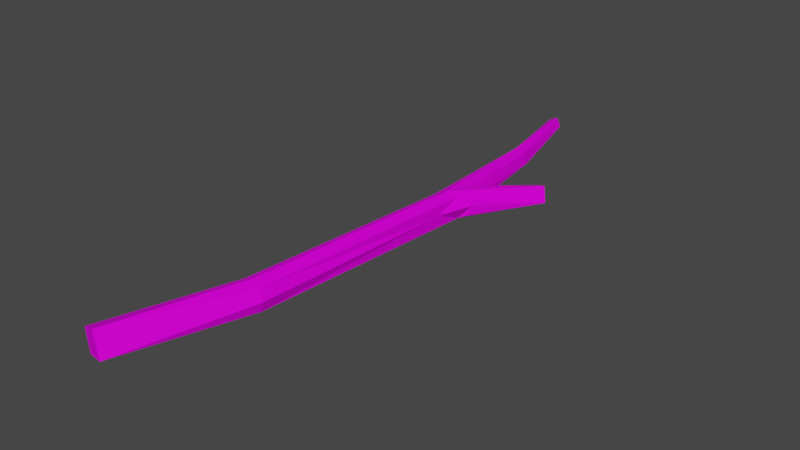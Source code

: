 # Source: Branch002.blend  (saved by Blender 3.1.7; exported with 4.5.12 LTS)
import bpy
from mathutils import Matrix  # noqa: F401  (used for matrix-valued properties, if any)

bpy.ops.wm.read_factory_settings(use_empty=True)
scene = bpy.context.scene
scene.name = 'Scene'

# ---- collections
col_collection = bpy.data.collections.new('Collection'); scene.collection.children.link(col_collection)

# ---- images (referenced by path relative to the original .blend; pixels are not part of the script)
import os
ASSET_DIR = os.environ.get("B2B_ASSET_DIR", "")  # directory of the original .blend (textures are referenced by path, not embedded)
HERE = os.path.dirname(os.path.abspath(__file__))  # packed textures are extracted next to this script under _unpacked/

def load_image(name, relpath, width, height, colorspace="sRGB"):
    """Load a texture the original file referenced (path relative to the .blend, or extracted next to this script)."""
    p = next((c for c in (os.path.join(HERE, relpath), os.path.join(ASSET_DIR, relpath)) if relpath and os.path.exists(c)), "")
    if p:
        img = bpy.data.images.load(p, check_existing=True)
        img.name = name
    else:  # same state as the original file: an image datablock whose file is absent (Cycles renders it pink)
        img = bpy.data.images.new(name, width, height)
        img.source = "FILE"
        img.filepath = "//" + (relpath or name)
    img.colorspace_settings.name = colorspace
    return img
img_t_pallet_png = load_image('T_Pallet.png', 'T_Pallet.png', 1024, 1024, 'sRGB')

# ---- materials (node trees are filled in below, after node groups)
mat_material = bpy.data.materials.new('Material')
mat_material.alpha_threshold = 0.0
mat_material.use_transparent_shadow = False
mat_material.line_color = (0.0, 0.0, 0.0, 1.0)

# ---- material node trees
mat_material.use_nodes = True; mat_material.node_tree.nodes.clear()
_N = mat_material.node_tree.nodes; _L = mat_material.node_tree.links
n0 = _N.new('ShaderNodeOutputMaterial'); n0.name = 'Material Output'; n0.location = (300, 300)
n1 = _N.new('ShaderNodeBsdfPrincipled'); n1.name = 'Principled BSDF'; n1.location = (10, 300)
n1.distribution = 'GGX'
n1.subsurface_method = 'RANDOM_WALK_SKIN'
n1.inputs[2].default_value = 0.7
n1.inputs[3].default_value = 1.45
n1.inputs[13].default_value = 0.05152
n1.inputs[27].default_value = (0.0, 0.0, 0.0, 1.0)
n1.inputs[28].default_value = 1.0
n2 = _N.new('ShaderNodeTexCoord'); n2.name = 'Texture Coordinate'; n2.location = (-466, 110)
n3 = _N.new('ShaderNodeTexImage'); n3.name = 'Image Texture'; n3.location = (-283, 145)
n3.image = img_t_pallet_png
_L.new(n1.outputs[0], n0.inputs[0])
_L.new(n2.outputs[2], n3.inputs[0])
_L.new(n3.outputs[0], n1.inputs[0])
n0.is_active_output = True

# ---- world
world_world = bpy.data.worlds.new('World'); scene.world = world_world
world_world.use_nodes = True; world_world.node_tree.nodes.clear()
_N = world_world.node_tree.nodes; _L = world_world.node_tree.links
n0 = _N.new('ShaderNodeOutputWorld'); n0.name = 'World Output'; n0.location = (300, 300)
n1 = _N.new('ShaderNodeBackground'); n1.name = 'Background'; n1.location = (10, 300)
n1.inputs[0].default_value = (0.05088, 0.05088, 0.05088, 1.0)
_L.new(n1.outputs[0], n0.inputs[0])
n0.is_active_output = True
world_world.color = (0.05088, 0.05088, 0.05088)
world_world.use_sun_shadow = False
world_world.sun_shadow_jitter_overblur = 0.0

# ---- meshes
me_cube_001 = bpy.data.meshes.new('Cube.001')
me_cube_001.from_pydata([(0.1264, 1.108, 0.01679), (0.09818, 1.122, 0.02176), (0.06435, 0.272, -0.02526), (0.1138, 0.2624, -0.02526), (0.1138, 0.2624, 0.02526), (0.06435, 0.272, 0.02526), (0.1474, 0.8734, -0.02661), (0.1687, 0.8274, -0.02463), (0.1582, 0.8029, 0.02466), (0.1474, 0.8734, 0.02661), (0.1087, 0.7903, -0.02359), (0.1087, 0.7927, 0.02334), (0.1528, 0.7515, -7.567e-10), (0.1324, 0.8013, 0.03305), (0.1002, 0.7993, -4.188e-05), (0.1345, 0.8204, -0.03359), (0.1538, 0.8171, -0.03054), (0.1801, 0.8344, 0.001378), (0.1535, 0.8313, 0.03189), (0.09894, 1.121, -0.02203), (0.1291, 1.118, -0.01113), (0.08697, 1.103, 5.821e-11), (0.04546, 1.359, -0.01367), (0.0674, 1.364, -0.006884), (0.05845, 1.362, 0.01467), (0.03963, 1.358, 0.006587), (0.1498, 0.8919, 3.492e-10), (0.2465, 0.998, -0.01552), (0.2747, 0.9779, -0.01636), (0.2663, 0.9839, 0.02061), (0.243, 1.001, 0.009466), (0.08906, 0.2672, -0.03473), (0.123, 0.2605, -8.731e-11), (0.08906, 0.2672, 0.03473), (0.05508, 0.2739, 8.731e-11), (-0.02548, -0.021, -0.03423), (0.02803, -0.03897, -0.01728), (0.006163, -0.03164, 0.03682), (-0.03966, -0.01623, 0.01654)], [], [(25, 21, 1), (24, 1, 0), (17, 8, 12), (13, 18, 9), (13, 8, 18), (21, 25, 22, 19), (29, 18, 8), (30, 26, 9), (19, 15, 10), (20, 26, 6), (33, 37, 4), (34, 38, 5), (0, 20, 23, 24), (24, 25, 1), (19, 22, 23, 20), (16, 7, 17, 12), (22, 25, 24, 23), (15, 6, 16), (6, 27, 28, 16), (28, 7, 16), (8, 17, 28, 29), (9, 18, 29, 30), (28, 17, 7), (26, 30, 27, 6), (30, 29, 28, 27), (6, 15, 19, 20), (26, 20, 0, 9), (9, 0, 1, 13), (1, 11, 13), (10, 14, 21, 19), (11, 1, 21, 14), (3, 31, 15, 16), (2, 10, 15, 31), (4, 32, 12, 8), (3, 16, 12, 32), (5, 33, 13, 11), (4, 8, 13, 33), (34, 14, 10, 2), (34, 5, 11, 14), (37, 38, 35, 36), (36, 35, 31, 3), (2, 31, 35), (36, 32, 4, 37), (3, 32, 36), (37, 33, 5, 38), (35, 38, 34, 2)])
_uv = me_cube_001.uv_layers.new(name='UVMap')
_uv.uv.foreach_set('vector', [0.4627, 0.8844, 0.4626, 0.8852, 0.4625, 0.8851, 0.4624, 0.8844, 0.4622, 0.8852, 0.4621, 0.8852, 0.4628, 0.8849, 0.4629, 0.885, 0.4628, 0.8852, 0.462, 0.8862, 0.462, 0.8861, 0.462, 0.886, 0.462, 0.8862, 0.462, 0.8862, 0.462, 0.8861, 0.4614, 0.8882, 0.4616, 0.8891, 0.4616, 0.8891, 0.4614, 0.8883, 0.4616, 0.8856, 0.462, 0.8861, 0.462, 0.8862, 0.4631, 0.8864, 0.4631, 0.886, 0.4631, 0.8859, 0.4614, 0.8883, 0.4612, 0.8873, 0.4613, 0.8872, 0.4631, 0.8852, 0.463, 0.8844, 0.4631, 0.8844, 0.4621, 0.888, 0.4623, 0.8891, 0.462, 0.888, 0.4625, 0.8879, 0.4626, 0.889, 0.4624, 0.8879, 0.463, 0.8851, 0.4631, 0.8852, 0.4631, 0.8859, 0.463, 0.8859, 0.4624, 0.8844, 0.4624, 0.8844, 0.4622, 0.8852, 0.4614, 0.8883, 0.4616, 0.8891, 0.4615, 0.8891, 0.4613, 0.8883, 0.4627, 0.885, 0.4627, 0.8849, 0.4628, 0.8849, 0.4628, 0.8852, 0.463, 0.8867, 0.4629, 0.8867, 0.4629, 0.8866, 0.463, 0.8866, 0.4612, 0.8873, 0.4612, 0.8874, 0.4612, 0.8873, 0.4612, 0.8874, 0.4609, 0.8879, 0.4608, 0.8878, 0.4612, 0.8873, 0.4628, 0.8844, 0.4627, 0.8849, 0.4627, 0.885, 0.4629, 0.885, 0.4628, 0.8849, 0.4628, 0.8844, 0.4629, 0.8844, 0.462, 0.886, 0.462, 0.8861, 0.4616, 0.8856, 0.4617, 0.8855, 0.4628, 0.8844, 0.4628, 0.8849, 0.4627, 0.8849, 0.463, 0.8864, 0.463, 0.886, 0.463, 0.886, 0.4631, 0.8864, 0.463, 0.886, 0.4629, 0.886, 0.4631, 0.8859, 0.463, 0.886, 0.4612, 0.8874, 0.4612, 0.8873, 0.4614, 0.8883, 0.4613, 0.8883, 0.463, 0.8844, 0.4631, 0.8852, 0.463, 0.8851, 0.4629, 0.8844, 0.462, 0.886, 0.4621, 0.8852, 0.4622, 0.8852, 0.462, 0.8862, 0.4622, 0.8852, 0.4621, 0.8863, 0.462, 0.8862, 0.4626, 0.8862, 0.4626, 0.8862, 0.4626, 0.8852, 0.4627, 0.8851, 0.4625, 0.8862, 0.4625, 0.8851, 0.4626, 0.8852, 0.4626, 0.8862, 0.4612, 0.8854, 0.4613, 0.8854, 0.4612, 0.8873, 0.4612, 0.8873, 0.4614, 0.8854, 0.4613, 0.8872, 0.4612, 0.8873, 0.4613, 0.8854, 0.4629, 0.8868, 0.4628, 0.8868, 0.4628, 0.8852, 0.4629, 0.885, 0.4628, 0.8868, 0.4627, 0.885, 0.4628, 0.8852, 0.4628, 0.8868, 0.4622, 0.888, 0.4621, 0.888, 0.462, 0.8862, 0.4621, 0.8863, 0.462, 0.888, 0.462, 0.8862, 0.462, 0.8862, 0.4621, 0.888, 0.4625, 0.8879, 0.4626, 0.8862, 0.4626, 0.8862, 0.4626, 0.8879, 0.4625, 0.8879, 0.4624, 0.8879, 0.4625, 0.8862, 0.4626, 0.8862, 0.4629, 0.8866, 0.4629, 0.8864, 0.4631, 0.8864, 0.4631, 0.8866, 0.4615, 0.8844, 0.4616, 0.8844, 0.4613, 0.8854, 0.4612, 0.8854, 0.4614, 0.8854, 0.4613, 0.8854, 0.4616, 0.8844, 0.4628, 0.8879, 0.4628, 0.8868, 0.4629, 0.8868, 0.4629, 0.8879, 0.4628, 0.8868, 0.4628, 0.8868, 0.4628, 0.8879, 0.4623, 0.8891, 0.4621, 0.888, 0.4622, 0.888, 0.4624, 0.889, 0.4627, 0.889, 0.4626, 0.889, 0.4625, 0.8879, 0.4626, 0.8879])
me_cube_001.materials.append(mat_material)
me_cube_001.use_remesh_fix_poles = True
me_cube_001.use_remesh_preserve_attributes = False
me_cube_001.update()

# ---- objects
ob_cube = bpy.data.objects.new('Cube', me_cube_001)

# ---- transforms, parenting, visibility, modifiers, constraints
ob_cube.location = (0.0, 0.0, 0.0)
ob_cube.scale = (0.4905, 0.4905, 0.4905)

# ---- collection membership
col_collection.objects.link(ob_cube)

# ---- scene / render settings (as saved in the file)
scene.frame_start = 1; scene.frame_end = 250; scene.frame_set(1)
scene.render.engine = 'BLENDER_EEVEE_NEXT'
scene.cycles.sampling_pattern = 'TABULATED_SOBOL'
scene.cycles.use_light_tree = False
scene.view_settings.view_transform = 'Filmic'
bpy.context.view_layer.update()

# ---- added for rendering (the .blend has no active camera and no usable light): camera, sun
cam_auto = bpy.data.cameras.new('AutoCamera')
cam_auto.lens = 50.0
cam_auto.sensor_width = 36.0
cam_auto.clip_end = 1000.0
ob_auto_camera = bpy.data.objects.new('AutoCamera', cam_auto)
scene.collection.objects.link(ob_auto_camera)
ob_auto_camera.location = (0.710922, -0.45898, 0.523139)
ob_auto_camera.rotation_euler = (1.09748, -7.21219e-08, 0.694738)
scene.camera = ob_auto_camera
light_auto_sun = bpy.data.lights.new('AutoSun', 'SUN')
light_auto_sun.energy = 3.0
light_auto_sun.angle = 0.0523599
ob_auto_sun = bpy.data.objects.new('AutoSun', light_auto_sun)
scene.collection.objects.link(ob_auto_sun)
ob_auto_sun.rotation_euler = (0.872665, 0.174533, 0.523599)
bpy.context.view_layer.update()
